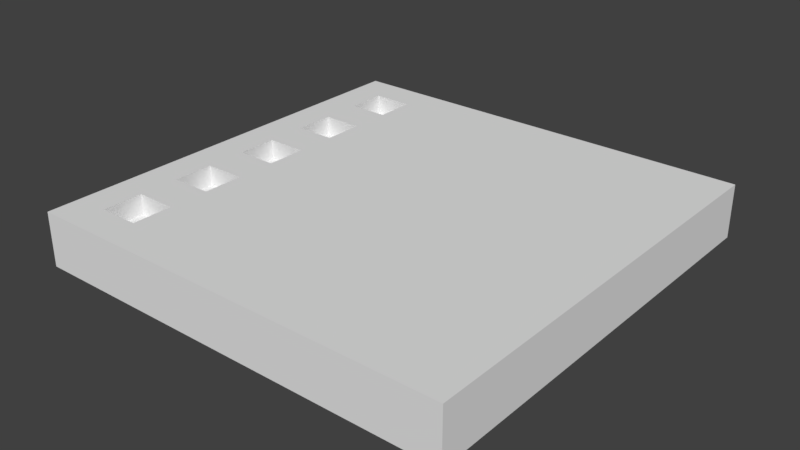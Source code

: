 # Source: level_selection.blend  (saved by Blender 2.79.0; exported with 4.5.12 LTS)
import bpy
from mathutils import Matrix  # noqa: F401  (used for matrix-valued properties, if any)

bpy.ops.wm.read_factory_settings(use_empty=True)
scene = bpy.context.scene
scene.name = 'Scene'

# ---- collections
col_collection_1 = bpy.data.collections.new('Collection 1'); scene.collection.children.link(col_collection_1)

# ---- world
world_world = bpy.data.worlds.new('World'); scene.world = world_world
world_world.color = (0.05088, 0.05088, 0.05088)
world_world.use_sun_shadow = False
world_world.sun_shadow_jitter_overblur = 0.0
world_world.cycles.sampling_method = 'MANUAL'

# ---- meshes
me_cube = bpy.data.meshes.new('Cube')
me_cube.from_pydata([(-6.75, 2.25, -0.75), (-6.75, 3.75, -0.75), (-5.25, 2.25, -0.75), (-5.25, 3.75, -0.75), (-6.75, 5.25, -0.75), (-6.75, 6.75, -0.75), (-5.25, 5.25, -0.75), (-5.25, 6.75, -0.75), (-6.75, -6.75, -0.75), (-6.75, -5.25, -0.75), (-5.25, -6.75, -0.75), (-5.25, -5.25, -0.75), (-6.75, -0.75, -0.75), (-6.75, 0.75, -0.75), (-5.25, -0.75, -0.75), (-5.25, 0.75, -0.75), (-6.75, -3.75, -0.75), (-6.75, -2.25, -0.75), (-5.25, -3.75, -0.75), (-5.25, -2.25, -0.75), (-8.0, -8.0, -2.0), (-8.0, -8.0, 0.0), (-8.0, 8.0, -2.0), (-8.0, 8.0, 0.0), (8.0, -8.0, -2.0), (8.0, -8.0, 0.0), (8.0, 8.0, -2.0), (8.0, 8.0, 0.0), (-6.75, -2.25, 0.0), (-6.75, -0.75, 0.0), (-6.75, 0.75, 0.0), (-6.75, -6.75, 0.0), (-5.25, 0.75, 0.0), (-5.25, -3.75, 0.0), (-6.75, -3.75, 0.0), (-5.25, -2.25, 0.0), (-5.25, -5.25, 0.0), (-6.75, -5.25, 0.0), (-5.25, -6.75, 0.0), (-5.25, -0.75, 0.0), (-6.75, 6.75, 0.0), (-5.25, 6.75, 0.0), (-6.75, 3.75, 0.0), (-5.25, 3.75, 0.0), (-6.75, 2.25, 0.0), (-5.25, 2.25, 0.0), (-6.75, 5.25, 0.0), (-5.25, 5.25, 0.0)], [], [(0, 1, 42, 44), (1, 3, 43, 42), (3, 2, 45, 43), (2, 0, 44, 45), (1, 0, 2, 3), (4, 5, 40, 46), (5, 7, 41, 40), (7, 6, 47, 41), (6, 4, 46, 47), (5, 4, 6, 7), (8, 9, 37, 31), (9, 11, 36, 37), (11, 10, 38, 36), (10, 8, 31, 38), (9, 8, 10, 11), (12, 13, 30, 29), (13, 15, 32, 30), (15, 14, 39, 32), (14, 12, 29, 39), (13, 12, 14, 15), (16, 17, 28, 34), (17, 19, 35, 28), (19, 18, 33, 35), (18, 16, 34, 33), (17, 16, 18, 19), (20, 21, 23, 22), (22, 23, 27, 26), (26, 27, 25, 24), (24, 25, 21, 20), (22, 26, 24, 20), (27, 43, 45, 44, 23, 21, 29, 30, 32, 25), (25, 32, 39, 29, 21, 34, 28, 35), (35, 33, 34, 21, 31, 37, 36, 25), (36, 38, 31, 21, 25), (23, 44, 42, 43, 27, 41, 47, 46), (46, 40, 41, 27, 23)])
me_cube.use_remesh_preserve_volume = False
me_cube.use_remesh_preserve_attributes = False
me_cube.use_mirror_vertex_groups = False
me_cube.update()

# ---- objects
ob_cube = bpy.data.objects.new('Cube', me_cube)

# ---- transforms, parenting, visibility, modifiers, constraints
ob_cube.location = (0.0, 0.0, 0.0)
ob_cube.lineart.crease_threshold = 0.0
_m = ob_cube.modifiers.new('Collision', 'COLLISION')

# ---- collection membership
col_collection_1.objects.link(ob_cube)

# ---- scene / render settings (as saved in the file)
scene.frame_start = 1; scene.frame_end = 250; scene.frame_set(1)
scene.render.engine = 'CYCLES'
scene.render.image_settings.file_format = 'JPEG'
scene.render.image_settings.quality = 100
scene.render.fps = 30
scene.render.dither_intensity = 0.0
scene.cycles.use_denoising = False
scene.cycles.samples = 128
scene.cycles.sampling_pattern = 'TABULATED_SOBOL'
scene.cycles.use_adaptive_sampling = False
scene.cycles.use_light_tree = False
scene.cycles.blur_glossy = 0.0
scene.cycles.sample_clamp_indirect = 0.0
scene.view_settings.view_transform = 'Standard'
bpy.context.view_layer.update()

# ---- added for rendering (the .blend has no active camera and no usable light): camera, sun
cam_auto = bpy.data.cameras.new('AutoCamera')
cam_auto.lens = 50.0
cam_auto.sensor_width = 36.0
cam_auto.clip_end = 1000.0
ob_auto_camera = bpy.data.objects.new('AutoCamera', cam_auto)
scene.collection.objects.link(ob_auto_camera)
ob_auto_camera.location = (21.0171, -25.2205, 15.8137)
ob_auto_camera.rotation_euler = (1.09748, -7.21219e-08, 0.694738)
scene.camera = ob_auto_camera
light_auto_sun = bpy.data.lights.new('AutoSun', 'SUN')
light_auto_sun.energy = 3.0
light_auto_sun.angle = 0.0523599
ob_auto_sun = bpy.data.objects.new('AutoSun', light_auto_sun)
scene.collection.objects.link(ob_auto_sun)
ob_auto_sun.rotation_euler = (0.872665, 0.174533, 0.523599)
bpy.context.view_layer.update()
